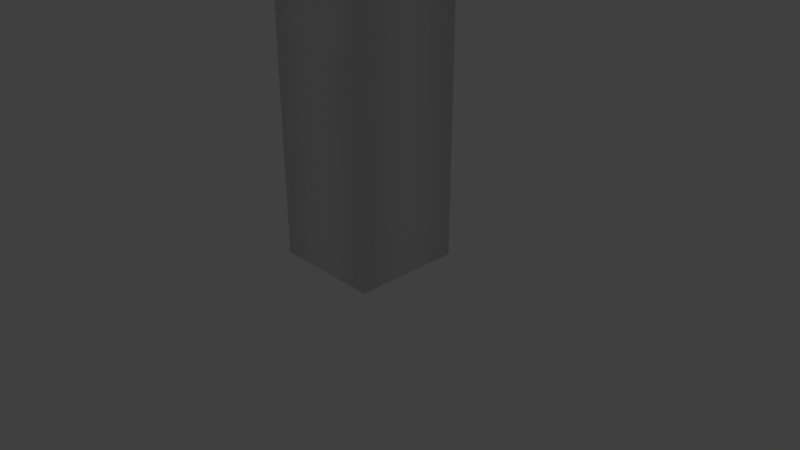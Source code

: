 # Source: BarNPCs.blend  (saved by Blender 2.79.0; exported with 4.5.12 LTS)
import bpy
from mathutils import Matrix  # noqa: F401  (used for matrix-valued properties, if any)

bpy.ops.wm.read_factory_settings(use_empty=True)
scene = bpy.context.scene
scene.name = 'Scene'

# ---- collections
col_collection_1 = bpy.data.collections.new('Collection 1'); scene.collection.children.link(col_collection_1)
col_collection_1.hide_render = True
col_collection_1.hide_viewport = True
col_collection_2 = bpy.data.collections.new('Collection 2'); scene.collection.children.link(col_collection_2)
col_collection_3 = bpy.data.collections.new('Collection 3'); scene.collection.children.link(col_collection_3)
col_collection_3.hide_render = True
col_collection_3.hide_viewport = True
col_collection_4 = bpy.data.collections.new('Collection 4'); scene.collection.children.link(col_collection_4)
col_collection_4.hide_render = True
col_collection_4.hide_viewport = True

# ---- materials (node trees are filled in below, after node groups)
mat_tie = bpy.data.materials.new('Tie')
mat_tie.alpha_threshold = 0.0
mat_tie.use_transparent_shadow = False
mat_tie.roughness = 0.5
mat_tie.line_color = (0.0, 0.0, 0.0, 1.0)
mat_blackshirt = bpy.data.materials.new('BlackShirt')
mat_blackshirt.alpha_threshold = 0.0
mat_blackshirt.use_transparent_shadow = False
mat_blackshirt.diffuse_color = (0.003317, 0.003317, 0.003317, 1.0)
mat_blackshirt.roughness = 0.5
mat_bartenderface = bpy.data.materials.new('BarTenderFace')
mat_bartenderface.alpha_threshold = 0.0
mat_bartenderface.use_transparent_shadow = False
mat_bartenderface.diffuse_color = (1.0, 1.0, 1.0, 1.0)
mat_bartenderface.roughness = 0.5
mat_face = bpy.data.materials.new('Face')
mat_face.alpha_threshold = 0.0
mat_face.use_transparent_shadow = False
mat_face.roughness = 0.5
mat_face.line_color = (0.0, 0.0, 0.0, 1.0)
mat_shirt = bpy.data.materials.new('Shirt')
mat_shirt.alpha_threshold = 0.0
mat_shirt.use_transparent_shadow = False
mat_shirt.roughness = 0.5
mat_pants = bpy.data.materials.new('Pants')
mat_pants.alpha_threshold = 0.0
mat_pants.use_transparent_shadow = False
mat_pants.roughness = 0.5
mat_hair = bpy.data.materials.new('Hair')
mat_hair.alpha_threshold = 0.0
mat_hair.use_transparent_shadow = False
mat_hair.roughness = 0.5
mat_hair.line_color = (0.0, 0.0, 0.0, 1.0)

# ---- material node trees

# ---- world
world_world = bpy.data.worlds.new('World'); scene.world = world_world
world_world.color = (0.05088, 0.05088, 0.05088)
world_world.use_sun_shadow = False
world_world.sun_shadow_jitter_overblur = 0.0
world_world.cycles.sampling_method = 'MANUAL'

# ---- cameras
cam_camera = bpy.data.cameras.new('Camera')
cam_camera.clip_end = 100.0
cam_camera.lens = 35.0
cam_camera.sensor_width = 32.0
cam_camera.sensor_height = 18.0
cam_camera.ortho_scale = 7.314
cam_camera.dof.focus_distance = 0.0
cam_camera.dof.aperture_fstop = 128.0

# ---- lights
light_lamp = bpy.data.lights.new('Lamp', 'POINT')
light_lamp.transmission_factor = 0.0
light_lamp.cutoff_distance = 30.0
light_lamp.energy = 100.0
light_lamp.shadow_buffer_clip_start = 1.001
light_lamp.shadow_soft_size = 0.1
light_lamp.shadow_maximum_resolution = 0.006
light_lamp.use_absolute_resolution = True

# ---- meshes
me_cube = bpy.data.meshes.new('Cube')
me_cube.from_pydata([(1.0, 1.0, -1.0), (1.0, -1.0, -1.0), (-1.0, -1.0, -1.0), (-1.0, 1.0, -1.0), (1.0, 1.0, 1.0), (1.0, -1.0, 1.0), (-1.0, -1.0, 1.0), (-1.0, 1.0, 1.0), (1.0, 1.0, 0.3025), (1.0, -1.0, 0.3025), (-1.0, -1.0, 0.3025), (-1.0, 1.0, 0.3025), (0.2726, -1.0, 0.3025), (-0.3099, -1.0, 0.3025), (-0.01866, -1.0, 0.2056), (-0.3076, -1.0, -0.1312), (-0.01122, -1.0, -0.2342), (0.3079, -1.0, -0.1293)], [], [(0, 1, 2, 3), (4, 7, 6, 5), (8, 4, 5, 9), (9, 5, 6, 10, 13, 12), (10, 6, 7, 11), (8, 0, 3, 11), (4, 8, 11, 7), (2, 10, 11, 3), (1, 9, 17, 16, 15, 10, 2), (0, 8, 9, 1), (13, 14, 12), (10, 15, 14, 13), (14, 17, 9, 12), (14, 15, 16, 17)])
me_cube.polygons.foreach_set('use_smooth', [True] * 14)
me_cube.polygons.foreach_set('material_index', [1, 2, 2, 2, 2, 1, 2, 1, 1, 1, 0, 1, 1, 0])
me_cube.materials.append(mat_tie)
me_cube.materials.append(mat_blackshirt)
me_cube.materials.append(mat_bartenderface)
me_cube.use_remesh_preserve_volume = False
me_cube.use_remesh_preserve_attributes = False
me_cube.use_mirror_vertex_groups = False
me_cube.update()
me_cube_001 = bpy.data.meshes.new('Cube.001')
me_cube_001.from_pydata([(1.0, 1.0, -1.0), (1.0, -1.0, -1.0), (-1.0, -1.0, -1.0), (-1.0, 1.0, -1.0), (1.0, 1.0, 1.0), (1.0, -1.0, 1.0), (-1.0, -1.0, 1.0), (-1.0, 1.0, 1.0), (1.0, 1.0, 0.3755), (1.0, -1.0, 0.3755), (-1.0, -1.0, 0.3755), (-1.0, 1.0, 0.3755), (1.0, 1.0, -0.4632), (1.0, -1.0, -0.4632), (-1.0, -1.0, -0.4632), (-1.0, 1.0, -0.4632), (0.285, -1.0, 0.3755), (-0.2806, -1.0, 0.3755), (0.002186, -1.0, 0.2813)], [], [(0, 1, 2, 3), (4, 7, 6, 5), (8, 4, 5, 9), (9, 5, 6, 10, 17, 16), (10, 6, 7, 11), (12, 0, 3, 15), (4, 8, 11, 7), (14, 10, 11, 15), (13, 9, 16, 18, 17, 10, 14), (12, 8, 9, 13), (0, 12, 13, 1), (1, 13, 14, 2), (2, 14, 15, 3), (8, 12, 15, 11), (17, 18, 16)])
me_cube_001.polygons.foreach_set('use_smooth', [True] * 15)
me_cube_001.polygons.foreach_set('material_index', [1, 0, 0, 0, 0, 1, 0, 1, 1, 1, 1, 1, 1, 1, 0])
me_cube_001.materials.append(mat_face)
me_cube_001.materials.append(mat_shirt)
me_cube_001.materials.append(mat_pants)
me_cube_001.use_remesh_preserve_volume = False
me_cube_001.use_remesh_preserve_attributes = False
me_cube_001.use_mirror_vertex_groups = False
me_cube_001.update()
me_cube_002 = bpy.data.meshes.new('Cube.002')
me_cube_002.from_pydata([(1.0, 1.0, -1.0), (1.0, -1.0, -1.0), (-1.0, -1.0, -1.0), (-1.0, 1.0, -1.0), (1.0, 1.0, 1.0), (1.0, -1.0, 1.0), (-1.0, -1.0, 1.0), (-1.0, 1.0, 1.0), (1.0, 1.0, 1.048), (1.0, -1.0, 1.048), (-1.0, 1.0, 1.048), (-1.0, -1.0, 1.048), (1.0, -1.248, 1.0), (-1.0, -1.248, 1.0), (1.0, -1.248, 1.048), (-1.0, -1.248, 1.048), (-0.5444, -1.052, 0.5727), (-0.6971, -1.052, 0.5727), (-0.5444, -1.196, 0.5727), (-0.6971, -1.196, 0.5727), (-0.092, -1.0, 0.7863), (-0.9368, -1.0, 0.7863), (-0.092, -1.248, 0.7863), (-0.9368, -1.248, 0.7863), (1.075, 1.072, 1.0), (1.104, -1.004, 1.0), (-1.075, 1.072, 1.0), (-1.104, -1.004, 1.0), (1.075, 1.072, 1.048), (1.104, -1.004, 1.048), (-1.075, 1.072, 1.048), (-1.104, -1.004, 1.048), (1.0, 1.0, 0.6761), (1.0, -1.0, 0.8577), (-1.0, 1.0, 0.6761), (-1.0, -1.045, 0.8537), (1.075, 1.072, 0.632), (1.104, -1.004, 0.8577), (-1.075, 1.072, 0.632), (-1.104, -1.049, 0.8537), (-1.089, 0.02054, 0.7909), (-1.089, 0.02054, 1.0), (-1.0, 0.01577, 0.7909), (1.089, 0.032, 1.0), (1.0, 0.02687, 0.8088), (1.089, 0.03199, 0.8088), (1.0, 1.0, 0.3851), (1.0, -1.0, 0.3851), (-1.0, -1.0, 0.3851), (-1.0, 1.0, 0.3851), (1.0, 1.0, -0.5122), (1.0, -1.0, -0.5122), (-1.0, -1.0, -0.5122), (-1.0, 1.0, -0.5122)], [], [(0, 1, 2, 3), (21, 20, 16, 17), (46, 4, 5, 47), (47, 5, 6, 48), (48, 6, 7, 49), (50, 0, 3, 53), (8, 10, 11, 9), (6, 11, 31, 27), (6, 27, 39, 35), (8, 9, 29, 28), (13, 12, 14, 15), (11, 6, 13, 15), (5, 9, 14, 12), (9, 11, 15, 14), (17, 16, 18, 19), (20, 22, 18, 16), (22, 23, 19, 18), (23, 21, 17, 19), (13, 6, 21, 23), (12, 13, 23, 22), (5, 12, 22, 20), (6, 5, 20, 21), (25, 43, 24, 28, 29), (26, 41, 27, 31, 30), (24, 26, 30, 28), (11, 10, 30, 31), (10, 8, 28, 30), (5, 4, 32, 44, 33), (26, 24, 36, 38), (9, 5, 25, 29), (33, 44, 45, 37), (34, 42, 40, 38), (32, 34, 38, 36), (27, 41, 40, 39), (25, 5, 33, 37), (7, 6, 35, 42, 34), (24, 43, 45, 36), (4, 7, 34, 32), (40, 41, 26, 38), (40, 42, 35, 39), (45, 43, 25, 37), (45, 44, 32, 36), (4, 46, 49, 7), (52, 48, 49, 53), (51, 47, 48, 52), (50, 46, 47, 51), (0, 50, 51, 1), (1, 51, 52, 2), (2, 52, 53, 3), (46, 50, 53, 49)])
me_cube_002.polygons.foreach_set('use_smooth', [True] * 50)
me_cube_002.polygons.foreach_set('material_index', [1, 0, 3, 3, 3, 1, 0, 0, 0, 0, 0, 0, 0, 0, 0, 0, 0, 0, 0, 0, 0, 0, 0, 0, 0, 0, 0, 0, 0, 0, 0, 0, 0, 0, 0, 0, 0, 0, 0, 0, 0, 0, 3, 1, 1, 1, 1, 1, 1, 1])
me_cube_002.materials.append(mat_hair)
me_cube_002.materials.append(mat_shirt)
me_cube_002.materials.append(mat_pants)
me_cube_002.materials.append(mat_face)
me_cube_002.use_remesh_preserve_volume = False
me_cube_002.use_remesh_preserve_attributes = False
me_cube_002.use_mirror_vertex_groups = False
me_cube_002.update()
me_cube_003 = bpy.data.meshes.new('Cube.003')
me_cube_003.from_pydata([(1.0, 1.0, -1.0), (1.0, -1.0, -1.0), (-1.0, -1.0, -1.0), (-1.0, 1.0, -1.0), (1.0, 1.0, 1.0), (1.0, -1.0, 1.0), (-1.0, -1.0, 1.0), (-1.0, 1.0, 1.0), (1.0, 1.0, 1.046), (1.0, -1.0, 1.046), (-1.0, 1.0, 1.046), (-1.0, -1.0, 1.046), (1.117, 1.117, 1.0), (1.165, -1.0, 1.0), (-1.117, 1.117, 1.0), (-1.165, -1.0, 1.0), (1.117, 1.117, 1.046), (1.165, -1.0, 1.046), (-1.117, 1.117, 1.046), (-1.165, -1.0, 1.046), (1.0, 1.0, 0.2993), (-1.0, 1.0, 0.2993), (1.117, 1.117, 0.2993), (-1.117, 1.117, 0.2993), (0.7074, 1.0, 0.2261), (-0.7074, 1.0, 0.2261), (0.7901, 1.117, 0.2261), (-0.7901, 1.117, 0.2261), (1.0, 0.9914, 0.6057), (1.0, -0.7042, 0.8022), (-1.0, -0.7042, 0.8022), (-1.0, 0.9914, 0.6057), (1.165, -0.7042, 0.8022), (1.117, 1.108, 0.6057), (-1.165, -0.7042, 0.8022), (-1.117, 1.108, 0.6057), (1.0, -1.0, 1.0), (-1.0, -1.0, 1.0), (1.0, -1.0, 1.046), (-1.0, -1.0, 1.046), (1.165, -1.045, 1.0), (1.0, -1.045, 1.0), (1.0, -1.045, 1.046), (-1.0, -1.045, 1.0), (-1.0, -1.045, 1.046), (1.165, -1.045, 1.046), (-1.165, -1.045, 1.0), (-1.165, -1.045, 1.046), (1.0, -1.045, 1.0), (-1.0, -1.045, 1.0), (1.0, -1.045, 1.046), (-1.0, -1.045, 1.046), (1.165, -1.0, 0.8487), (1.0, -1.0, 0.8487), (-1.0, -1.0, 0.8487), (-1.165, -1.0, 0.8487), (1.0, -1.0, 0.8487), (-1.0, -1.0, 0.8487), (1.165, -1.045, 0.8487), (1.0, -1.045, 0.8487), (-1.0, -1.045, 0.8487), (-1.165, -1.045, 0.8487), (1.0, -1.045, 0.8487), (-1.0, -1.045, 0.8487), (1.0, 1.0, 0.3024), (1.0, -1.0, 0.3024), (-1.0, -1.0, 0.3024), (-1.0, 1.0, 0.3024), (1.0, 1.0, -0.3739), (1.0, -1.0, -0.3739), (-1.0, -1.0, -0.3739), (-1.0, 1.0, -0.3739)], [], [(0, 1, 2, 3), (11, 10, 18, 19), (64, 4, 5, 65), (65, 5, 6, 66), (66, 6, 7, 67), (68, 0, 3, 71), (8, 10, 11, 9), (17, 9, 42, 45), (4, 12, 33, 28), (5, 9, 38, 36), (13, 12, 16, 17), (14, 15, 19, 18), (12, 14, 18, 16), (10, 8, 16, 18), (5, 4, 28, 29), (12, 4, 20, 22), (49, 37, 57, 63), (8, 9, 17, 16), (21, 23, 27, 25), (7, 14, 23, 21), (4, 7, 21, 20), (14, 12, 22, 23), (24, 25, 27, 26), (22, 20, 24, 26), (23, 22, 26, 27), (20, 21, 25, 24), (29, 28, 33, 32), (31, 30, 34, 35), (14, 7, 31, 35), (15, 14, 35, 34), (7, 6, 30, 31), (12, 13, 32, 33), (13, 5, 29, 32), (6, 15, 34, 30), (36, 38, 50, 48), (11, 6, 37, 39), (9, 11, 39, 38), (6, 5, 36, 37), (42, 41, 40, 45), (43, 44, 47, 46), (49, 48, 50, 51), (39, 37, 49, 51), (13, 17, 45, 40), (46, 15, 55, 61), (13, 40, 58, 52), (9, 5, 41, 42), (19, 15, 46, 47), (38, 39, 51, 50), (6, 11, 44, 43), (11, 19, 47, 44), (53, 52, 58, 59), (55, 54, 60, 61), (57, 56, 62, 63), (5, 13, 52, 53), (48, 49, 63, 62), (41, 5, 53, 59), (15, 6, 54, 55), (37, 36, 56, 57), (36, 48, 62, 56), (6, 43, 60, 54), (40, 41, 59, 58), (43, 46, 61, 60), (4, 64, 67, 7), (70, 66, 67, 71), (69, 65, 66, 70), (68, 64, 65, 69), (0, 68, 69, 1), (1, 69, 70, 2), (2, 70, 71, 3), (64, 68, 71, 67)])
me_cube_003.polygons.foreach_set('material_index', [3, 0, 1, 1, 1, 3, 0, 0, 0, 0, 0, 0, 0, 0, 0, 0, 0, 0, 0, 0, 0, 0, 0, 0, 0, 0, 0, 0, 0, 0, 0, 0, 0, 0, 0, 0, 0, 0, 0, 0, 0, 0, 0, 0, 0, 0, 0, 0, 0, 0, 0, 0, 0, 0, 0, 0, 0, 0, 0, 0, 0, 0, 1, 2, 2, 2, 3, 3, 3, 2])
me_cube_003.materials.append(mat_hair)
me_cube_003.materials.append(mat_face)
me_cube_003.materials.append(mat_shirt)
me_cube_003.materials.append(mat_pants)
me_cube_003.use_remesh_preserve_volume = False
me_cube_003.use_remesh_preserve_attributes = False
me_cube_003.use_mirror_vertex_groups = False
me_cube_003.update()

# ---- objects
ob_cube = bpy.data.objects.new('Cube', me_cube)
ob_lamp = bpy.data.objects.new('Lamp', light_lamp)
ob_camera = bpy.data.objects.new('Camera', cam_camera)
ob_cube_001 = bpy.data.objects.new('Cube.001', me_cube_001)
ob_cube_002 = bpy.data.objects.new('Cube.002', me_cube_002)
ob_cube_003 = bpy.data.objects.new('Cube.003', me_cube_003)

# ---- transforms, parenting, visibility, modifiers, constraints
ob_cube.location = (0.0, 0.0, 2.172)
ob_cube.scale = (0.7196, 0.7196, 2.161)
ob_cube.lock_rotations_4d = False
ob_cube.empty_display_type = 'ARROWS'
ob_cube.lineart.crease_threshold = 0.0
ob_lamp.location = (4.076, 1.005, 5.904)
ob_lamp.rotation_euler = (0.6503, 0.05522, 1.866)
ob_lamp.lock_rotations_4d = False
ob_lamp.empty_display_type = 'ARROWS'
ob_lamp.color = (0.0, 0.0, 0.0, 0.0)
ob_lamp.lineart.crease_threshold = 0.0
ob_camera.location = (7.481, -6.508, 5.344)
ob_camera.rotation_euler = (1.109, 0.0, 0.8149)
ob_camera.lock_rotations_4d = False
ob_camera.empty_display_type = 'ARROWS'
ob_camera.color = (0.0, 0.0, 0.0, 0.0)
ob_camera.display_type = 'WIRE'
ob_camera.lineart.crease_threshold = 0.0
ob_cube_001.location = (0.0, 0.0, 2.172)
ob_cube_001.scale = (0.7196, 0.7196, 2.161)
ob_cube_001.lock_rotations_4d = False
ob_cube_001.empty_display_type = 'ARROWS'
ob_cube_001.lineart.crease_threshold = 0.0
ob_cube_002.location = (0.0, 0.0, 2.172)
ob_cube_002.scale = (0.7196, 0.7196, 2.161)
ob_cube_002.lock_rotations_4d = False
ob_cube_002.empty_display_type = 'ARROWS'
ob_cube_002.lineart.crease_threshold = 0.0
ob_cube_003.location = (0.0, 0.0, 2.172)
ob_cube_003.scale = (0.7196, 0.7196, 2.161)
ob_cube_003.lock_rotations_4d = False
ob_cube_003.empty_display_type = 'ARROWS'
ob_cube_003.lineart.crease_threshold = 0.0

# ---- collection membership
col_collection_1.objects.link(ob_cube)
col_collection_1.objects.link(ob_lamp)
col_collection_1.objects.link(ob_camera)
col_collection_2.objects.link(ob_cube_001)
col_collection_3.objects.link(ob_cube_002)
col_collection_4.objects.link(ob_cube_003)

# ---- scene / render settings (as saved in the file)
scene.camera = ob_camera
scene.frame_start = 1; scene.frame_end = 250; scene.frame_set(1)
scene.render.engine = 'BLENDER_EEVEE_NEXT'
scene.render.resolution_percentage = 50
scene.render.dither_intensity = 0.0
scene.cycles.use_denoising = False
scene.cycles.samples = 128
scene.cycles.sampling_pattern = 'TABULATED_SOBOL'
scene.cycles.use_adaptive_sampling = False
scene.cycles.use_light_tree = False
scene.cycles.blur_glossy = 0.0
scene.cycles.sample_clamp_indirect = 0.0
scene.view_settings.view_transform = 'Standard'
bpy.context.view_layer.update()
